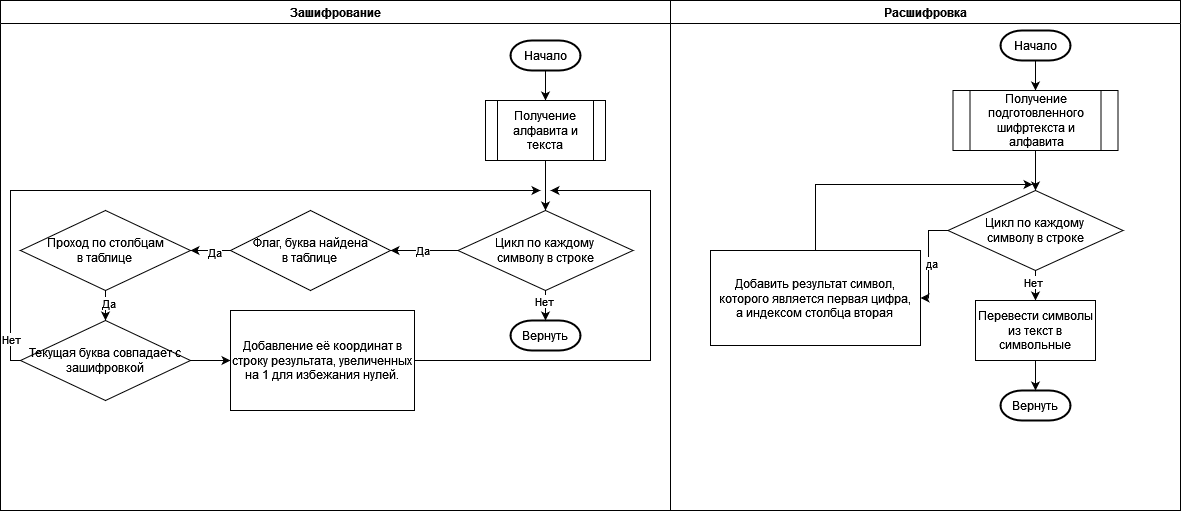

The diagram above was exported from draw.io. Its source (the exported page's mxGraphModel, read from the mxfile embedded in the PNG):
<mxGraphModel dx="626" dy="774" grid="1" gridSize="10" guides="1" tooltips="1" connect="1" arrows="1" fold="1" page="1" pageScale="1" pageWidth="827" pageHeight="1169" math="0" shadow="0">
  <root>
    <mxCell id="0" />
    <mxCell id="1" parent="0" />
    <mxCell id="n8pyfeMqyExk7pd1a6q8-2" style="edgeStyle=orthogonalEdgeStyle;rounded=0;orthogonalLoop=1;jettySize=auto;html=1;exitX=0.5;exitY=0;exitDx=0;exitDy=0;" parent="1" edge="1" connectable="0">
      <mxGeometry relative="1" as="geometry" />
    </mxCell>
    <mxCell id="n8pyfeMqyExk7pd1a6q8-4" style="edgeStyle=orthogonalEdgeStyle;rounded=0;orthogonalLoop=1;jettySize=auto;html=1;exitX=0.5;exitY=1;exitDx=0;exitDy=0;" parent="1" edge="1" connectable="0">
      <mxGeometry relative="1" as="geometry" />
    </mxCell>
    <mxCell id="n8pyfeMqyExk7pd1a6q8-6" style="edgeStyle=orthogonalEdgeStyle;rounded=0;orthogonalLoop=1;jettySize=auto;html=1;exitX=0.5;exitY=1;exitDx=0;exitDy=0;" parent="1" edge="1" connectable="0">
      <mxGeometry relative="1" as="geometry" />
    </mxCell>
    <mxCell id="n8pyfeMqyExk7pd1a6q8-8" style="edgeStyle=orthogonalEdgeStyle;rounded=0;orthogonalLoop=1;jettySize=auto;html=1;exitX=0.5;exitY=1;exitDx=0;exitDy=0;" parent="1" edge="1" connectable="0">
      <mxGeometry relative="1" as="geometry" />
    </mxCell>
    <mxCell id="n8pyfeMqyExk7pd1a6q8-10" style="edgeStyle=orthogonalEdgeStyle;rounded=0;orthogonalLoop=1;jettySize=auto;html=1;exitX=0.5;exitY=1;exitDx=0;exitDy=0;" parent="1" edge="1" connectable="0">
      <mxGeometry relative="1" as="geometry" />
    </mxCell>
    <mxCell id="TxshJ1IjOgZfi6utVRDn-1" value="Зашифрование" style="swimlane;" vertex="1" parent="1">
      <mxGeometry y="10" width="670" height="510" as="geometry" />
    </mxCell>
    <mxCell id="TxshJ1IjOgZfi6utVRDn-4" style="edgeStyle=orthogonalEdgeStyle;rounded=0;orthogonalLoop=1;jettySize=auto;html=1;exitX=0.5;exitY=1;exitDx=0;exitDy=0;exitPerimeter=0;entryX=0.5;entryY=0;entryDx=0;entryDy=0;" edge="1" parent="TxshJ1IjOgZfi6utVRDn-1" source="TxshJ1IjOgZfi6utVRDn-2" target="TxshJ1IjOgZfi6utVRDn-3">
      <mxGeometry relative="1" as="geometry" />
    </mxCell>
    <mxCell id="TxshJ1IjOgZfi6utVRDn-2" value="Начало" style="strokeWidth=2;html=1;shape=mxgraph.flowchart.terminator;whiteSpace=wrap;" vertex="1" parent="TxshJ1IjOgZfi6utVRDn-1">
      <mxGeometry x="510" y="40" width="70" height="30" as="geometry" />
    </mxCell>
    <mxCell id="TxshJ1IjOgZfi6utVRDn-6" style="edgeStyle=orthogonalEdgeStyle;rounded=0;orthogonalLoop=1;jettySize=auto;html=1;exitX=0.5;exitY=1;exitDx=0;exitDy=0;entryX=0.5;entryY=0;entryDx=0;entryDy=0;" edge="1" parent="TxshJ1IjOgZfi6utVRDn-1" source="TxshJ1IjOgZfi6utVRDn-3" target="TxshJ1IjOgZfi6utVRDn-5">
      <mxGeometry relative="1" as="geometry" />
    </mxCell>
    <mxCell id="TxshJ1IjOgZfi6utVRDn-3" value="Получение алфавита и текста" style="shape=process;whiteSpace=wrap;html=1;backgroundOutline=1;" vertex="1" parent="TxshJ1IjOgZfi6utVRDn-1">
      <mxGeometry x="485" y="100" width="120" height="60" as="geometry" />
    </mxCell>
    <mxCell id="TxshJ1IjOgZfi6utVRDn-8" style="edgeStyle=orthogonalEdgeStyle;rounded=0;orthogonalLoop=1;jettySize=auto;html=1;exitX=0;exitY=0.5;exitDx=0;exitDy=0;entryX=1;entryY=0.5;entryDx=0;entryDy=0;" edge="1" parent="TxshJ1IjOgZfi6utVRDn-1" source="TxshJ1IjOgZfi6utVRDn-5" target="TxshJ1IjOgZfi6utVRDn-7">
      <mxGeometry relative="1" as="geometry" />
    </mxCell>
    <mxCell id="TxshJ1IjOgZfi6utVRDn-9" value="Да" style="edgeLabel;html=1;align=center;verticalAlign=middle;resizable=0;points=[];" vertex="1" connectable="0" parent="TxshJ1IjOgZfi6utVRDn-8">
      <mxGeometry x="0.0815" y="-1" relative="1" as="geometry">
        <mxPoint x="1" as="offset" />
      </mxGeometry>
    </mxCell>
    <mxCell id="TxshJ1IjOgZfi6utVRDn-5" value="&lt;div&gt;Цикл по каждому&amp;nbsp;&lt;/div&gt;&lt;div&gt;символу в строке&lt;/div&gt;" style="rhombus;whiteSpace=wrap;html=1;" vertex="1" parent="TxshJ1IjOgZfi6utVRDn-1">
      <mxGeometry x="457.5" y="210" width="175" height="80" as="geometry" />
    </mxCell>
    <mxCell id="TxshJ1IjOgZfi6utVRDn-12" style="edgeStyle=orthogonalEdgeStyle;rounded=0;orthogonalLoop=1;jettySize=auto;html=1;exitX=0;exitY=0.5;exitDx=0;exitDy=0;entryX=1;entryY=0.5;entryDx=0;entryDy=0;" edge="1" parent="TxshJ1IjOgZfi6utVRDn-1" source="TxshJ1IjOgZfi6utVRDn-7" target="TxshJ1IjOgZfi6utVRDn-11">
      <mxGeometry relative="1" as="geometry" />
    </mxCell>
    <mxCell id="TxshJ1IjOgZfi6utVRDn-16" value="Да" style="edgeLabel;html=1;align=center;verticalAlign=middle;resizable=0;points=[];" vertex="1" connectable="0" parent="TxshJ1IjOgZfi6utVRDn-12">
      <mxGeometry x="-0.15" y="1" relative="1" as="geometry">
        <mxPoint as="offset" />
      </mxGeometry>
    </mxCell>
    <mxCell id="TxshJ1IjOgZfi6utVRDn-7" value="&lt;div&gt;Флаг, буква найдена&lt;/div&gt;&lt;div&gt;в таблице&lt;br&gt;&lt;/div&gt;" style="rhombus;whiteSpace=wrap;html=1;" vertex="1" parent="TxshJ1IjOgZfi6utVRDn-1">
      <mxGeometry x="230" y="210" width="160" height="80" as="geometry" />
    </mxCell>
    <mxCell id="TxshJ1IjOgZfi6utVRDn-19" style="edgeStyle=orthogonalEdgeStyle;rounded=0;orthogonalLoop=1;jettySize=auto;html=1;exitX=0.5;exitY=1;exitDx=0;exitDy=0;entryX=0.5;entryY=0;entryDx=0;entryDy=0;" edge="1" parent="TxshJ1IjOgZfi6utVRDn-1" source="TxshJ1IjOgZfi6utVRDn-11" target="TxshJ1IjOgZfi6utVRDn-17">
      <mxGeometry relative="1" as="geometry" />
    </mxCell>
    <mxCell id="TxshJ1IjOgZfi6utVRDn-20" value="Да" style="edgeLabel;html=1;align=center;verticalAlign=middle;resizable=0;points=[];" vertex="1" connectable="0" parent="TxshJ1IjOgZfi6utVRDn-19">
      <mxGeometry x="-0.2" y="2" relative="1" as="geometry">
        <mxPoint as="offset" />
      </mxGeometry>
    </mxCell>
    <mxCell id="TxshJ1IjOgZfi6utVRDn-11" value="&lt;div&gt;Проход по столбцам&lt;/div&gt;&lt;div&gt;в таблице&lt;br&gt;&lt;/div&gt;" style="rhombus;whiteSpace=wrap;html=1;" vertex="1" parent="TxshJ1IjOgZfi6utVRDn-1">
      <mxGeometry x="20" y="210" width="170" height="80" as="geometry" />
    </mxCell>
    <mxCell id="TxshJ1IjOgZfi6utVRDn-22" style="edgeStyle=orthogonalEdgeStyle;rounded=0;orthogonalLoop=1;jettySize=auto;html=1;exitX=1;exitY=0.5;exitDx=0;exitDy=0;entryX=0;entryY=0.5;entryDx=0;entryDy=0;" edge="1" parent="TxshJ1IjOgZfi6utVRDn-1" source="TxshJ1IjOgZfi6utVRDn-17" target="TxshJ1IjOgZfi6utVRDn-21">
      <mxGeometry relative="1" as="geometry" />
    </mxCell>
    <mxCell id="TxshJ1IjOgZfi6utVRDn-31" style="edgeStyle=orthogonalEdgeStyle;rounded=0;orthogonalLoop=1;jettySize=auto;html=1;exitX=0;exitY=0.5;exitDx=0;exitDy=0;" edge="1" parent="TxshJ1IjOgZfi6utVRDn-1" source="TxshJ1IjOgZfi6utVRDn-17">
      <mxGeometry relative="1" as="geometry">
        <mxPoint x="540" y="190" as="targetPoint" />
        <Array as="points">
          <mxPoint x="10" y="360" />
          <mxPoint x="10" y="190" />
        </Array>
      </mxGeometry>
    </mxCell>
    <mxCell id="TxshJ1IjOgZfi6utVRDn-32" value="Нет" style="edgeLabel;html=1;align=center;verticalAlign=middle;resizable=0;points=[];" vertex="1" connectable="0" parent="TxshJ1IjOgZfi6utVRDn-31">
      <mxGeometry x="-0.9099" relative="1" as="geometry">
        <mxPoint as="offset" />
      </mxGeometry>
    </mxCell>
    <mxCell id="TxshJ1IjOgZfi6utVRDn-17" value="Текущая буква совпадает с зашифровкой" style="rhombus;whiteSpace=wrap;html=1;" vertex="1" parent="TxshJ1IjOgZfi6utVRDn-1">
      <mxGeometry x="20" y="320" width="170" height="80" as="geometry" />
    </mxCell>
    <mxCell id="TxshJ1IjOgZfi6utVRDn-27" style="edgeStyle=orthogonalEdgeStyle;rounded=0;orthogonalLoop=1;jettySize=auto;html=1;exitX=1;exitY=0.5;exitDx=0;exitDy=0;" edge="1" parent="TxshJ1IjOgZfi6utVRDn-1" source="TxshJ1IjOgZfi6utVRDn-21">
      <mxGeometry relative="1" as="geometry">
        <mxPoint x="550" y="190" as="targetPoint" />
        <Array as="points">
          <mxPoint x="650" y="360" />
          <mxPoint x="650" y="190" />
          <mxPoint x="610" y="190" />
        </Array>
      </mxGeometry>
    </mxCell>
    <mxCell id="TxshJ1IjOgZfi6utVRDn-21" value="Добавление её координат в строку результата, увеличенных на 1 для избежания нулей." style="rounded=0;whiteSpace=wrap;html=1;" vertex="1" parent="TxshJ1IjOgZfi6utVRDn-1">
      <mxGeometry x="230" y="310" width="184" height="100" as="geometry" />
    </mxCell>
    <mxCell id="TxshJ1IjOgZfi6utVRDn-28" value="Вернуть" style="strokeWidth=2;html=1;shape=mxgraph.flowchart.terminator;whiteSpace=wrap;" vertex="1" parent="TxshJ1IjOgZfi6utVRDn-1">
      <mxGeometry x="510" y="320" width="70" height="30" as="geometry" />
    </mxCell>
    <mxCell id="TxshJ1IjOgZfi6utVRDn-29" style="edgeStyle=orthogonalEdgeStyle;rounded=0;orthogonalLoop=1;jettySize=auto;html=1;exitX=0.5;exitY=1;exitDx=0;exitDy=0;entryX=0.5;entryY=0;entryDx=0;entryDy=0;entryPerimeter=0;" edge="1" parent="TxshJ1IjOgZfi6utVRDn-1" source="TxshJ1IjOgZfi6utVRDn-5" target="TxshJ1IjOgZfi6utVRDn-28">
      <mxGeometry relative="1" as="geometry" />
    </mxCell>
    <mxCell id="TxshJ1IjOgZfi6utVRDn-30" value="Нет" style="edgeLabel;html=1;align=center;verticalAlign=middle;resizable=0;points=[];" vertex="1" connectable="0" parent="TxshJ1IjOgZfi6utVRDn-29">
      <mxGeometry x="-0.3333" y="-2" relative="1" as="geometry">
        <mxPoint as="offset" />
      </mxGeometry>
    </mxCell>
    <mxCell id="TxshJ1IjOgZfi6utVRDn-33" value="Расшифровка" style="swimlane;" vertex="1" parent="1">
      <mxGeometry x="670" y="10" width="510" height="510" as="geometry" />
    </mxCell>
    <mxCell id="TxshJ1IjOgZfi6utVRDn-37" style="edgeStyle=orthogonalEdgeStyle;rounded=0;orthogonalLoop=1;jettySize=auto;html=1;exitX=0.5;exitY=1;exitDx=0;exitDy=0;exitPerimeter=0;entryX=0.5;entryY=0;entryDx=0;entryDy=0;" edge="1" parent="TxshJ1IjOgZfi6utVRDn-33" source="TxshJ1IjOgZfi6utVRDn-35" target="TxshJ1IjOgZfi6utVRDn-36">
      <mxGeometry relative="1" as="geometry" />
    </mxCell>
    <mxCell id="TxshJ1IjOgZfi6utVRDn-35" value="Начало" style="strokeWidth=2;html=1;shape=mxgraph.flowchart.terminator;whiteSpace=wrap;" vertex="1" parent="TxshJ1IjOgZfi6utVRDn-33">
      <mxGeometry x="330" y="30" width="70" height="30" as="geometry" />
    </mxCell>
    <mxCell id="TxshJ1IjOgZfi6utVRDn-39" style="edgeStyle=orthogonalEdgeStyle;rounded=0;orthogonalLoop=1;jettySize=auto;html=1;exitX=0.5;exitY=1;exitDx=0;exitDy=0;entryX=0.5;entryY=0;entryDx=0;entryDy=0;" edge="1" parent="TxshJ1IjOgZfi6utVRDn-33" source="TxshJ1IjOgZfi6utVRDn-36" target="TxshJ1IjOgZfi6utVRDn-38">
      <mxGeometry relative="1" as="geometry" />
    </mxCell>
    <mxCell id="TxshJ1IjOgZfi6utVRDn-36" value="Получение подготовленного шифртекста и алфавита" style="shape=process;whiteSpace=wrap;html=1;backgroundOutline=1;" vertex="1" parent="TxshJ1IjOgZfi6utVRDn-33">
      <mxGeometry x="282.5" y="90" width="165" height="60" as="geometry" />
    </mxCell>
    <mxCell id="TxshJ1IjOgZfi6utVRDn-41" style="edgeStyle=orthogonalEdgeStyle;rounded=0;orthogonalLoop=1;jettySize=auto;html=1;exitX=0.5;exitY=1;exitDx=0;exitDy=0;entryX=0.5;entryY=0;entryDx=0;entryDy=0;" edge="1" parent="TxshJ1IjOgZfi6utVRDn-33" source="TxshJ1IjOgZfi6utVRDn-38" target="TxshJ1IjOgZfi6utVRDn-40">
      <mxGeometry relative="1" as="geometry" />
    </mxCell>
    <mxCell id="TxshJ1IjOgZfi6utVRDn-44" value="Нет" style="edgeLabel;html=1;align=center;verticalAlign=middle;resizable=0;points=[];" vertex="1" connectable="0" parent="TxshJ1IjOgZfi6utVRDn-41">
      <mxGeometry x="-0.2667" y="-3" relative="1" as="geometry">
        <mxPoint as="offset" />
      </mxGeometry>
    </mxCell>
    <mxCell id="TxshJ1IjOgZfi6utVRDn-46" style="edgeStyle=orthogonalEdgeStyle;rounded=0;orthogonalLoop=1;jettySize=auto;html=1;exitX=0;exitY=0.5;exitDx=0;exitDy=0;entryX=1;entryY=0.5;entryDx=0;entryDy=0;" edge="1" parent="TxshJ1IjOgZfi6utVRDn-33" source="TxshJ1IjOgZfi6utVRDn-38" target="TxshJ1IjOgZfi6utVRDn-45">
      <mxGeometry relative="1" as="geometry">
        <Array as="points">
          <mxPoint x="258" y="230" />
          <mxPoint x="258" y="298" />
        </Array>
      </mxGeometry>
    </mxCell>
    <mxCell id="TxshJ1IjOgZfi6utVRDn-47" value="да" style="edgeLabel;html=1;align=center;verticalAlign=middle;resizable=0;points=[];" vertex="1" connectable="0" parent="TxshJ1IjOgZfi6utVRDn-46">
      <mxGeometry x="0.0842" y="2" relative="1" as="geometry">
        <mxPoint y="1" as="offset" />
      </mxGeometry>
    </mxCell>
    <mxCell id="TxshJ1IjOgZfi6utVRDn-38" value="&lt;div&gt;Цикл по каждому&amp;nbsp;&lt;/div&gt;&lt;div&gt;символу в строке&lt;/div&gt;" style="rhombus;whiteSpace=wrap;html=1;" vertex="1" parent="TxshJ1IjOgZfi6utVRDn-33">
      <mxGeometry x="277.5" y="190" width="175" height="80" as="geometry" />
    </mxCell>
    <mxCell id="TxshJ1IjOgZfi6utVRDn-40" value="Перевести символы из текст в символьные" style="rounded=0;whiteSpace=wrap;html=1;" vertex="1" parent="TxshJ1IjOgZfi6utVRDn-33">
      <mxGeometry x="305" y="300" width="120" height="60" as="geometry" />
    </mxCell>
    <mxCell id="TxshJ1IjOgZfi6utVRDn-42" value="Вернуть" style="strokeWidth=2;html=1;shape=mxgraph.flowchart.terminator;whiteSpace=wrap;" vertex="1" parent="TxshJ1IjOgZfi6utVRDn-33">
      <mxGeometry x="330" y="390" width="70" height="30" as="geometry" />
    </mxCell>
    <mxCell id="TxshJ1IjOgZfi6utVRDn-43" style="edgeStyle=orthogonalEdgeStyle;rounded=0;orthogonalLoop=1;jettySize=auto;html=1;exitX=0.5;exitY=1;exitDx=0;exitDy=0;entryX=0.5;entryY=0;entryDx=0;entryDy=0;entryPerimeter=0;" edge="1" parent="TxshJ1IjOgZfi6utVRDn-33" source="TxshJ1IjOgZfi6utVRDn-40" target="TxshJ1IjOgZfi6utVRDn-42">
      <mxGeometry relative="1" as="geometry" />
    </mxCell>
    <mxCell id="TxshJ1IjOgZfi6utVRDn-45" value="&lt;div&gt;Добавить результат символ, которого является первая цифра, &lt;br&gt;&lt;/div&gt;&lt;div&gt;а индексом столбца вторая&lt;br&gt;&lt;/div&gt;" style="rounded=0;whiteSpace=wrap;html=1;" vertex="1" parent="TxshJ1IjOgZfi6utVRDn-33">
      <mxGeometry x="40" y="250" width="210" height="95" as="geometry" />
    </mxCell>
    <mxCell id="TxshJ1IjOgZfi6utVRDn-49" style="edgeStyle=orthogonalEdgeStyle;rounded=0;orthogonalLoop=1;jettySize=auto;html=1;exitX=0.5;exitY=0;exitDx=0;exitDy=0;entryX=0.483;entryY=-0.075;entryDx=0;entryDy=0;entryPerimeter=0;" edge="1" parent="TxshJ1IjOgZfi6utVRDn-33" source="TxshJ1IjOgZfi6utVRDn-45" target="TxshJ1IjOgZfi6utVRDn-38">
      <mxGeometry relative="1" as="geometry" />
    </mxCell>
  </root>
</mxGraphModel>